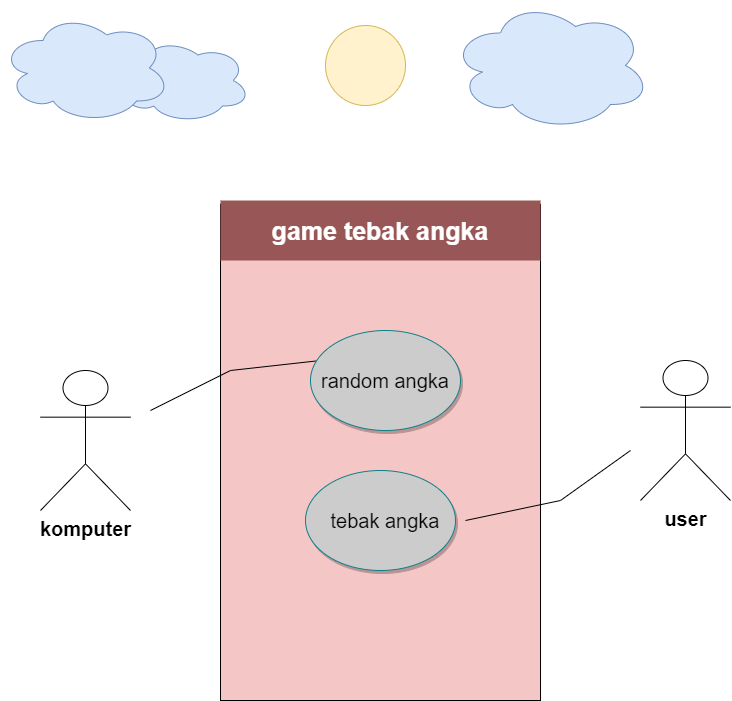

The diagram above was exported from draw.io. Its source (the exported page's mxGraphModel, read from the mxfile embedded in the PNG):
<mxGraphModel dx="1467" dy="797" grid="1" gridSize="10" guides="1" tooltips="1" connect="1" arrows="1" fold="1" page="1" pageScale="1" pageWidth="850" pageHeight="1100" math="0" shadow="0">
  <root>
    <mxCell id="0" />
    <mxCell id="1" parent="0" />
    <mxCell id="MlZ9HkGV06P442Ydl8Ns-1" value="&lt;font style=&quot;font-size: 20px;&quot;&gt;&lt;b&gt;komputer&lt;/b&gt;&lt;/font&gt;" style="shape=umlActor;verticalLabelPosition=bottom;verticalAlign=top;html=1;outlineConnect=0;" vertex="1" parent="1">
      <mxGeometry x="100" y="400" width="90" height="140" as="geometry" />
    </mxCell>
    <mxCell id="MlZ9HkGV06P442Ydl8Ns-2" value="" style="ellipse;shape=cloud;whiteSpace=wrap;html=1;fillColor=#dae8fc;strokeColor=#6c8ebf;" vertex="1" parent="1">
      <mxGeometry x="510" y="30" width="200" height="130" as="geometry" />
    </mxCell>
    <mxCell id="MlZ9HkGV06P442Ydl8Ns-3" value="" style="ellipse;whiteSpace=wrap;html=1;aspect=fixed;fillColor=#fff2cc;strokeColor=#d6b656;" vertex="1" parent="1">
      <mxGeometry x="385" y="55" width="80" height="80" as="geometry" />
    </mxCell>
    <mxCell id="MlZ9HkGV06P442Ydl8Ns-4" value="" style="ellipse;shape=cloud;whiteSpace=wrap;html=1;fillColor=#dae8fc;strokeColor=#6c8ebf;" vertex="1" parent="1">
      <mxGeometry x="170" y="67.5" width="140" height="85" as="geometry" />
    </mxCell>
    <mxCell id="MlZ9HkGV06P442Ydl8Ns-5" value="" style="ellipse;shape=cloud;whiteSpace=wrap;html=1;fillColor=#dae8fc;strokeColor=#6c8ebf;" vertex="1" parent="1">
      <mxGeometry x="60" y="42.5" width="170" height="110" as="geometry" />
    </mxCell>
    <mxCell id="MlZ9HkGV06P442Ydl8Ns-6" value="" style="rounded=0;whiteSpace=wrap;html=1;rotation=-90;fillColor=#f5c6c6;" vertex="1" parent="1">
      <mxGeometry x="191.88" y="321.87" width="496.25" height="320" as="geometry" />
    </mxCell>
    <mxCell id="MlZ9HkGV06P442Ydl8Ns-10" value="&lt;b&gt;&lt;font style=&quot;font-size: 25px;&quot;&gt;game tebak angka&lt;/font&gt;&lt;/b&gt;" style="text;html=1;strokeColor=none;fillColor=#995656;align=center;verticalAlign=middle;whiteSpace=wrap;rounded=0;fontColor=#FFFFFF;" vertex="1" parent="1">
      <mxGeometry x="280" y="230" width="320" height="60" as="geometry" />
    </mxCell>
    <mxCell id="MlZ9HkGV06P442Ydl8Ns-13" value="" style="endArrow=none;html=1;rounded=0;" edge="1" parent="1">
      <mxGeometry width="50" height="50" relative="1" as="geometry">
        <mxPoint x="210" y="440" as="sourcePoint" />
        <mxPoint x="380" y="390" as="targetPoint" />
        <Array as="points">
          <mxPoint x="210" y="440" />
          <mxPoint x="290" y="400" />
        </Array>
      </mxGeometry>
    </mxCell>
    <mxCell id="MlZ9HkGV06P442Ydl8Ns-14" value="" style="endArrow=none;html=1;rounded=0;" edge="1" parent="1">
      <mxGeometry width="50" height="50" relative="1" as="geometry">
        <mxPoint x="525" y="550" as="sourcePoint" />
        <mxPoint x="690" y="480" as="targetPoint" />
        <Array as="points">
          <mxPoint x="525" y="550" />
          <mxPoint x="620" y="530" />
        </Array>
      </mxGeometry>
    </mxCell>
    <mxCell id="MlZ9HkGV06P442Ydl8Ns-22" value="&lt;font style=&quot;font-size: 20px;&quot;&gt;&lt;span&gt;user&lt;/span&gt;&lt;/font&gt;" style="shape=umlActor;verticalLabelPosition=bottom;verticalAlign=top;html=1;outlineConnect=0;fontStyle=1" vertex="1" parent="1">
      <mxGeometry x="700" y="390" width="90" height="140" as="geometry" />
    </mxCell>
    <mxCell id="MlZ9HkGV06P442Ydl8Ns-25" value="" style="ellipse;whiteSpace=wrap;html=1;fillColor=#CCCCCC;strokeColor=#0e8088;shadow=1;" vertex="1" parent="1">
      <mxGeometry x="370" y="360" width="150" height="100" as="geometry" />
    </mxCell>
    <mxCell id="MlZ9HkGV06P442Ydl8Ns-26" value="&lt;span style=&quot;font-size: 20px;&quot;&gt;random angka&lt;/span&gt;" style="text;html=1;strokeColor=none;fillColor=none;align=center;verticalAlign=middle;whiteSpace=wrap;rounded=0;" vertex="1" parent="1">
      <mxGeometry x="320" y="345" width="250" height="130" as="geometry" />
    </mxCell>
    <mxCell id="MlZ9HkGV06P442Ydl8Ns-27" value="" style="ellipse;whiteSpace=wrap;html=1;fillColor=#CCCCCC;strokeColor=#0e8088;shadow=1;" vertex="1" parent="1">
      <mxGeometry x="365" y="500" width="150" height="100" as="geometry" />
    </mxCell>
    <mxCell id="MlZ9HkGV06P442Ydl8Ns-28" value="&lt;span style=&quot;font-size: 20px;&quot;&gt;tebak angka&lt;/span&gt;" style="text;html=1;strokeColor=none;fillColor=none;align=center;verticalAlign=middle;whiteSpace=wrap;rounded=0;" vertex="1" parent="1">
      <mxGeometry x="320" y="485" width="250" height="130" as="geometry" />
    </mxCell>
  </root>
</mxGraphModel>